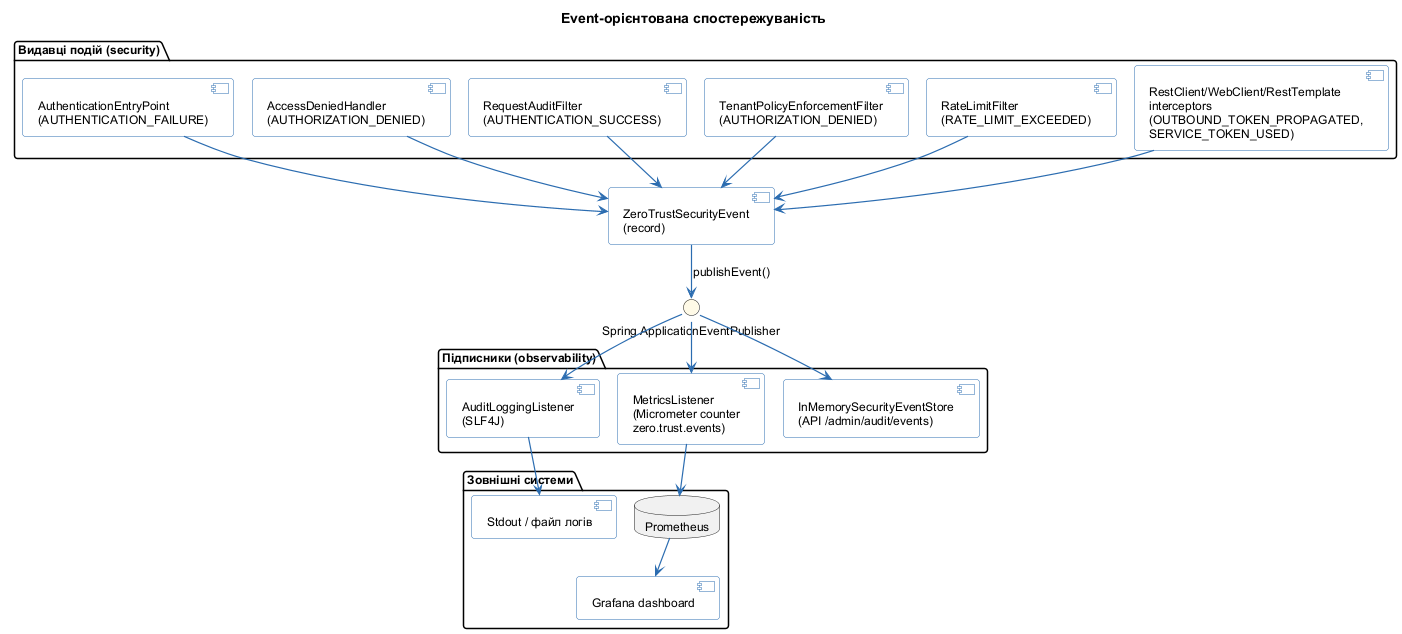

The diagram above was rendered by PlantUML. Its source (embedded in the PNG):
@startuml event_flow
!pragma layout smetana
skinparam backgroundColor #FFFFFF
skinparam shadowing false
skinparam defaultFontName "Arial"
skinparam defaultFontSize 12
skinparam roundCorner 6
skinparam linetype ortho
skinparam componentBackgroundColor #FFFFFF
skinparam componentBorderColor #2B6CB0
skinparam interfaceBackgroundColor #FFFAE7
skinparam arrowColor #2B6CB0
skinparam arrowThickness 1.2

title Event-орієнтована спостережуваність

package "Видавці подій (security)" as pub {
  component "AuthenticationEntryPoint\n(AUTHENTICATION_FAILURE)" as ep
  component "AccessDeniedHandler\n(AUTHORIZATION_DENIED)" as ad
  component "RequestAuditFilter\n(AUTHENTICATION_SUCCESS)" as raf
  component "TenantPolicyEnforcementFilter\n(AUTHORIZATION_DENIED)" as tpe
  component "RateLimitFilter\n(RATE_LIMIT_EXCEEDED)" as rl
  component "RestClient/WebClient/RestTemplate\ninterceptors\n(OUTBOUND_TOKEN_PROPAGATED,\nSERVICE_TOKEN_USED)" as http
}

interface "Spring ApplicationEventPublisher" as aep
component "ZeroTrustSecurityEvent\n(record)" as event

package "Підписники (observability)" as sub {
  component "AuditLoggingListener\n(SLF4J)" as log
  component "MetricsListener\n(Micrometer counter\nzero.trust.events)" as metrics
  component "InMemorySecurityEventStore\n(API /admin/audit/events)" as store
}

package "Зовнішні системи" as ext {
  database "Prometheus" as prom
  component "Grafana dashboard" as graf
  component "Stdout / файл логів" as fl
}

ep --> event
ad --> event
raf --> event
tpe --> event
rl --> event
http --> event

event --> aep : publishEvent()
aep --> log
aep --> metrics
aep --> store

log --> fl
metrics --> prom
prom --> graf
@enduml